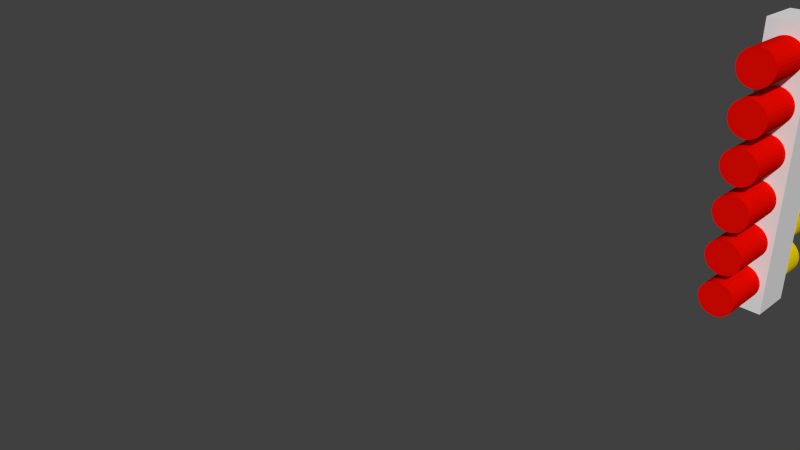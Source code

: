 # Source: ShotgunAmmo.blend  (saved by Blender 2.71.0; exported with 4.5.12 LTS)
import bpy
from mathutils import Matrix  # noqa: F401  (used for matrix-valued properties, if any)

bpy.ops.wm.read_factory_settings(use_empty=True)
scene = bpy.context.scene
scene.name = 'Scene'

# ---- collections
col_collection_1 = bpy.data.collections.new('Collection 1'); scene.collection.children.link(col_collection_1)

# ---- materials (node trees are filled in below, after node groups)
mat_shell_red = bpy.data.materials.new('Shell.Red')
mat_shell_red.alpha_threshold = 0.0
mat_shell_red.use_transparent_shadow = False
mat_shell_red.diffuse_color = (0.8, 0.002652, 0.0, 1.0)
mat_shell_red.roughness = 0.5
mat_shell_red.line_color = (0.0, 0.0, 0.0, 1.0)
mat_shell_yellow = bpy.data.materials.new('Shell.Yellow')
mat_shell_yellow.alpha_threshold = 0.0
mat_shell_yellow.use_transparent_shadow = False
mat_shell_yellow.diffuse_color = (0.8, 0.5904, 0.0, 1.0)
mat_shell_yellow.roughness = 0.5
mat_shell_yellow.line_color = (0.0, 0.0, 0.0, 1.0)
mat_shellammo = bpy.data.materials.new('ShellAmmo')
mat_shellammo.alpha_threshold = 0.0
mat_shellammo.use_transparent_shadow = False
mat_shellammo.roughness = 0.5
mat_shellammo.line_color = (0.0, 0.0, 0.0, 1.0)

# ---- material node trees

# ---- world
world_world = bpy.data.worlds.new('World'); scene.world = world_world
world_world.color = (0.05088, 0.05088, 0.05088)
world_world.use_sun_shadow = False
world_world.sun_shadow_jitter_overblur = 0.0
world_world.cycles.sampling_method = 'MANUAL'
world_world.cycles.sample_map_resolution = 256

# ---- cameras
cam_camera = bpy.data.cameras.new('Camera')
cam_camera.clip_end = 100.0
cam_camera.lens = 35.0
cam_camera.sensor_width = 32.0
cam_camera.sensor_height = 18.0
cam_camera.ortho_scale = 7.314
cam_camera.dof.focus_distance = 0.0
cam_camera.dof.aperture_fstop = 128.0

# ---- meshes
me_cylinder_001 = bpy.data.meshes.new('Cylinder.001')
me_cylinder_001.from_pydata([(0.0, 1.0, -1.0), (0.0, 1.0, 1.0), (0.1951, 0.9808, -1.0), (0.1951, 0.9808, 1.0), (0.3827, 0.9239, -1.0), (0.3827, 0.9239, 1.0), (0.5556, 0.8315, -1.0), (0.5556, 0.8315, 1.0), (0.7071, 0.7071, -1.0), (0.7071, 0.7071, 1.0), (0.8315, 0.5556, -1.0), (0.8315, 0.5556, 1.0), (0.9239, 0.3827, -1.0), (0.9239, 0.3827, 1.0), (0.9808, 0.1951, -1.0), (0.9808, 0.1951, 1.0), (1.0, 7.55e-08, -1.0), (1.0, 7.55e-08, 1.0), (0.9808, -0.1951, -1.0), (0.9808, -0.1951, 1.0), (0.9239, -0.3827, -1.0), (0.9239, -0.3827, 1.0), (0.8315, -0.5556, -1.0), (0.8315, -0.5556, 1.0), (0.7071, -0.7071, -1.0), (0.7071, -0.7071, 1.0), (0.5556, -0.8315, -1.0), (0.5556, -0.8315, 1.0), (0.3827, -0.9239, -1.0), (0.3827, -0.9239, 1.0), (0.1951, -0.9808, -1.0), (0.1951, -0.9808, 1.0), (-3.258e-07, -1.0, -1.0), (-3.258e-07, -1.0, 1.0), (-0.1951, -0.9808, -1.0), (-0.1951, -0.9808, 1.0), (-0.3827, -0.9239, -1.0), (-0.3827, -0.9239, 1.0), (-0.5556, -0.8315, -1.0), (-0.5556, -0.8315, 1.0), (-0.7071, -0.7071, -1.0), (-0.7071, -0.7071, 1.0), (-0.8315, -0.5556, -1.0), (-0.8315, -0.5556, 1.0), (-0.9239, -0.3827, -1.0), (-0.9239, -0.3827, 1.0), (-0.9808, -0.1951, -1.0), (-0.9808, -0.1951, 1.0), (-1.0, 9.656e-07, -1.0), (-1.0, 9.656e-07, 1.0), (-0.9808, 0.1951, -1.0), (-0.9808, 0.1951, 1.0), (-0.9239, 0.3827, -1.0), (-0.9239, 0.3827, 1.0), (-0.8315, 0.5556, -1.0), (-0.8315, 0.5556, 1.0), (-0.7071, 0.7071, -1.0), (-0.7071, 0.7071, 1.0), (-0.5556, 0.8315, -1.0), (-0.5556, 0.8315, 1.0), (-0.3827, 0.9239, -1.0), (-0.3827, 0.9239, 1.0), (-0.1951, 0.9808, -1.0), (-0.1951, 0.9808, 1.0), (-2.193e-14, 1.0, -1.011), (0.1951, 0.9808, -1.011), (0.3827, 0.9239, -1.011), (0.5556, 0.8315, -1.011), (0.7071, 0.7071, -1.011), (0.8315, 0.5556, -1.011), (0.9239, 0.3827, -1.011), (0.9808, 0.1951, -1.011), (1.0, 7.55e-08, -1.011), (0.9808, -0.1951, -1.011), (0.9239, -0.3827, -1.011), (0.8315, -0.5556, -1.011), (0.7071, -0.7071, -1.011), (0.5556, -0.8315, -1.011), (0.3827, -0.9239, -1.011), (0.1951, -0.9808, -1.011), (-3.258e-07, -1.0, -1.011), (-0.1951, -0.9808, -1.011), (-0.3827, -0.9239, -1.011), (-0.5556, -0.8315, -1.011), (-0.7071, -0.7071, -1.011), (-0.8315, -0.5556, -1.011), (-0.9239, -0.3827, -1.011), (-0.9808, -0.1951, -1.011), (-1.0, 9.656e-07, -1.011), (-0.9808, 0.1951, -1.011), (-0.9239, 0.3827, -1.011), (-0.8315, 0.5556, -1.011), (-0.7071, 0.7071, -1.011), (-0.5556, 0.8315, -1.011), (-0.3827, 0.9239, -1.011), (-0.1951, 0.9808, -1.011), (-1.626e-08, 1.137, -1.011), (0.2218, 1.115, -1.011), (0.4351, 1.05, -1.011), (0.6317, 0.9453, -1.011), (0.8039, 0.8039, -1.011), (0.9453, 0.6317, -1.011), (1.05, 0.4351, -1.011), (1.115, 0.2218, -1.011), (1.137, 4.681e-08, -1.011), (1.115, -0.2218, -1.011), (1.05, -0.4351, -1.011), (0.9453, -0.6317, -1.011), (0.8039, -0.8039, -1.011), (0.6317, -0.9453, -1.011), (0.4351, -1.05, -1.011), (0.2218, -1.115, -1.011), (-3.867e-07, -1.137, -1.011), (-0.2218, -1.115, -1.011), (-0.4351, -1.05, -1.011), (-0.6317, -0.9453, -1.011), (-0.8039, -0.8039, -1.011), (-0.9453, -0.6317, -1.011), (-1.05, -0.4351, -1.011), (-1.115, -0.2218, -1.011), (-1.137, 1.059e-06, -1.011), (-1.115, 0.2218, -1.011), (-1.05, 0.4351, -1.011), (-0.9453, 0.6317, -1.011), (-0.8039, 0.8039, -1.011), (-0.6317, 0.9453, -1.011), (-0.4351, 1.05, -1.011), (-0.2218, 1.115, -1.011), (-1.626e-08, 1.137, -1.449), (0.2218, 1.115, -1.449), (0.4351, 1.05, -1.449), (0.6317, 0.9453, -1.449), (0.8039, 0.8039, -1.449), (0.9453, 0.6317, -1.449), (1.05, 0.4351, -1.449), (1.115, 0.2218, -1.449), (1.137, 4.681e-08, -1.449), (1.115, -0.2218, -1.449), (1.05, -0.4351, -1.449), (0.9453, -0.6317, -1.449), (0.8039, -0.8039, -1.449), (0.6317, -0.9453, -1.449), (0.4351, -1.05, -1.449), (0.2218, -1.115, -1.449), (-3.867e-07, -1.137, -1.449), (-0.2218, -1.115, -1.449), (-0.4351, -1.05, -1.449), (-0.6317, -0.9453, -1.449), (-0.8039, -0.8039, -1.449), (-0.9453, -0.6317, -1.449), (-1.05, -0.4351, -1.449), (-1.115, -0.2218, -1.449), (-1.137, 1.059e-06, -1.449), (-1.115, 0.2218, -1.449), (-1.05, 0.4351, -1.449), (-0.9453, 0.6317, -1.449), (-0.8039, 0.8039, -1.449), (-0.6317, 0.9453, -1.449), (-0.4351, 1.05, -1.449), (-0.2218, 1.115, -1.449), (-1.176, -4.054, 0.03914), (-1.176, -4.054, -0.8075), (1.291, -4.054, -0.8075), (1.291, -4.054, 0.03914), (-1.176, 11.61, 0.03914), (-1.176, 11.61, -0.8075), (1.291, 11.61, -0.8075), (1.291, 11.61, 0.03914), (0.0, 3.469, -1.0), (0.0, 3.469, 1.0), (0.1951, 3.45, -1.0), (0.1951, 3.45, 1.0), (0.3827, 3.393, -1.0), (0.3827, 3.393, 1.0), (0.5556, 3.301, -1.0), (0.5556, 3.301, 1.0), (0.7071, 3.176, -1.0), (0.7071, 3.176, 1.0), (0.8315, 3.025, -1.0), (0.8315, 3.025, 1.0), (0.9239, 2.852, -1.0), (0.9239, 2.852, 1.0), (0.9808, 2.664, -1.0), (0.9808, 2.664, 1.0), (1.0, 2.469, -1.0), (1.0, 2.469, 1.0), (0.9808, 2.274, -1.0), (0.9808, 2.274, 1.0), (0.9239, 2.086, -1.0), (0.9239, 2.086, 1.0), (0.8315, 1.914, -1.0), (0.8315, 1.914, 1.0), (0.7071, 1.762, -1.0), (0.7071, 1.762, 1.0), (0.5556, 1.638, -1.0), (0.5556, 1.638, 1.0), (0.3827, 1.545, -1.0), (0.3827, 1.545, 1.0), (0.1951, 1.488, -1.0), (0.1951, 1.488, 1.0), (-3.258e-07, 1.469, -1.0), (-3.258e-07, 1.469, 1.0), (-0.1951, 1.488, -1.0), (-0.1951, 1.488, 1.0), (-0.3827, 1.545, -1.0), (-0.3827, 1.545, 1.0), (-0.5556, 1.638, -1.0), (-0.5556, 1.638, 1.0), (-0.7071, 1.762, -1.0), (-0.7071, 1.762, 1.0), (-0.8315, 1.914, -1.0), (-0.8315, 1.914, 1.0), (-0.9239, 2.086, -1.0), (-0.9239, 2.086, 1.0), (-0.9808, 2.274, -1.0), (-0.9808, 2.274, 1.0), (-1.0, 2.469, -1.0), (-1.0, 2.469, 1.0), (-0.9808, 2.664, -1.0), (-0.9808, 2.664, 1.0), (-0.9239, 2.852, -1.0), (-0.9239, 2.852, 1.0), (-0.8315, 3.025, -1.0), (-0.8315, 3.025, 1.0), (-0.7071, 3.176, -1.0), (-0.7071, 3.176, 1.0), (-0.5556, 3.301, -1.0), (-0.5556, 3.301, 1.0), (-0.3827, 3.393, -1.0), (-0.3827, 3.393, 1.0), (-0.1951, 3.45, -1.0), (-0.1951, 3.45, 1.0), (-2.193e-14, 3.469, -1.011), (0.1951, 3.45, -1.011), (0.3827, 3.393, -1.011), (0.5556, 3.301, -1.011), (0.7071, 3.176, -1.011), (0.8315, 3.025, -1.011), (0.9239, 2.852, -1.011), (0.9808, 2.664, -1.011), (1.0, 2.469, -1.011), (0.9808, 2.274, -1.011), (0.9239, 2.086, -1.011), (0.8315, 1.914, -1.011), (0.7071, 1.762, -1.011), (0.5556, 1.638, -1.011), (0.3827, 1.545, -1.011), (0.1951, 1.488, -1.011), (-3.258e-07, 1.469, -1.011), (-0.1951, 1.488, -1.011), (-0.3827, 1.545, -1.011), (-0.5556, 1.638, -1.011), (-0.7071, 1.762, -1.011), (-0.8315, 1.914, -1.011), (-0.9239, 2.086, -1.011), (-0.9808, 2.274, -1.011), (-1.0, 2.469, -1.011), (-0.9808, 2.664, -1.011), (-0.9239, 2.852, -1.011), (-0.8315, 3.025, -1.011), (-0.7071, 3.176, -1.011), (-0.5556, 3.301, -1.011), (-0.3827, 3.393, -1.011), (-0.1951, 3.45, -1.011), (-1.626e-08, 3.606, -1.011), (0.2218, 3.584, -1.011), (0.4351, 3.52, -1.011), (0.6317, 3.414, -1.011), (0.8039, 3.273, -1.011), (0.9453, 3.101, -1.011), (1.05, 2.904, -1.011), (1.115, 2.691, -1.011), (1.137, 2.469, -1.011), (1.115, 2.247, -1.011), (1.05, 2.034, -1.011), (0.9453, 1.837, -1.011), (0.8039, 1.665, -1.011), (0.6317, 1.524, -1.011), (0.4351, 1.419, -1.011), (0.2218, 1.354, -1.011), (-3.867e-07, 1.332, -1.011), (-0.2218, 1.354, -1.011), (-0.4351, 1.419, -1.011), (-0.6317, 1.524, -1.011), (-0.8039, 1.665, -1.011), (-0.9453, 1.837, -1.011), (-1.05, 2.034, -1.011), (-1.115, 2.247, -1.011), (-1.137, 2.469, -1.011), (-1.115, 2.691, -1.011), (-1.05, 2.904, -1.011), (-0.9453, 3.101, -1.011), (-0.8039, 3.273, -1.011), (-0.6317, 3.414, -1.011), (-0.4351, 3.52, -1.011), (-0.2218, 3.584, -1.011), (-1.626e-08, 3.606, -1.449), (0.2218, 3.584, -1.449), (0.4351, 3.52, -1.449), (0.6317, 3.414, -1.449), (0.8039, 3.273, -1.449), (0.9453, 3.101, -1.449), (1.05, 2.904, -1.449), (1.115, 2.691, -1.449), (1.137, 2.469, -1.449), (1.115, 2.247, -1.449), (1.05, 2.034, -1.449), (0.9453, 1.837, -1.449), (0.8039, 1.665, -1.449), (0.6317, 1.524, -1.449), (0.4351, 1.419, -1.449), (0.2218, 1.354, -1.449), (-3.867e-07, 1.332, -1.449), (-0.2218, 1.354, -1.449), (-0.4351, 1.419, -1.449), (-0.6317, 1.524, -1.449), (-0.8039, 1.665, -1.449), (-0.9453, 1.837, -1.449), (-1.05, 2.034, -1.449), (-1.115, 2.247, -1.449), (-1.137, 2.469, -1.449), (-1.115, 2.691, -1.449), (-1.05, 2.904, -1.449), (-0.9453, 3.101, -1.449), (-0.8039, 3.273, -1.449), (-0.6317, 3.414, -1.449), (-0.4351, 3.52, -1.449), (-0.2218, 3.584, -1.449), (0.0, 5.949, -1.0), (0.0, 5.949, 1.0), (0.1951, 5.93, -1.0), (0.1951, 5.93, 1.0), (0.3827, 5.873, -1.0), (0.3827, 5.873, 1.0), (0.5556, 5.78, -1.0), (0.5556, 5.78, 1.0), (0.7071, 5.656, -1.0), (0.7071, 5.656, 1.0), (0.8315, 5.504, -1.0), (0.8315, 5.504, 1.0), (0.9239, 5.331, -1.0), (0.9239, 5.331, 1.0), (0.9808, 5.144, -1.0), (0.9808, 5.144, 1.0), (1.0, 4.949, -1.0), (1.0, 4.949, 1.0), (0.9808, 4.754, -1.0), (0.9808, 4.754, 1.0), (0.9239, 4.566, -1.0), (0.9239, 4.566, 1.0), (0.8315, 4.393, -1.0), (0.8315, 4.393, 1.0), (0.7071, 4.242, -1.0), (0.7071, 4.242, 1.0), (0.5556, 4.117, -1.0), (0.5556, 4.117, 1.0), (0.3827, 4.025, -1.0), (0.3827, 4.025, 1.0), (0.1951, 3.968, -1.0), (0.1951, 3.968, 1.0), (-3.258e-07, 3.949, -1.0), (-3.258e-07, 3.949, 1.0), (-0.1951, 3.968, -1.0), (-0.1951, 3.968, 1.0), (-0.3827, 4.025, -1.0), (-0.3827, 4.025, 1.0), (-0.5556, 4.117, -1.0), (-0.5556, 4.117, 1.0), (-0.7071, 4.242, -1.0), (-0.7071, 4.242, 1.0), (-0.8315, 4.393, -1.0), (-0.8315, 4.393, 1.0), (-0.9239, 4.566, -1.0), (-0.9239, 4.566, 1.0), (-0.9808, 4.754, -1.0), (-0.9808, 4.754, 1.0), (-1.0, 4.949, -1.0), (-1.0, 4.949, 1.0), (-0.9808, 5.144, -1.0), (-0.9808, 5.144, 1.0), (-0.9239, 5.331, -1.0), (-0.9239, 5.331, 1.0), (-0.8315, 5.504, -1.0), (-0.8315, 5.504, 1.0), (-0.7071, 5.656, -1.0), (-0.7071, 5.656, 1.0), (-0.5556, 5.78, -1.0), (-0.5556, 5.78, 1.0), (-0.3827, 5.873, -1.0), (-0.3827, 5.873, 1.0), (-0.1951, 5.93, -1.0), (-0.1951, 5.93, 1.0), (-2.193e-14, 5.949, -1.011), (0.1951, 5.93, -1.011), (0.3827, 5.873, -1.011), (0.5556, 5.78, -1.011), (0.7071, 5.656, -1.011), (0.8315, 5.504, -1.011), (0.9239, 5.331, -1.011), (0.9808, 5.144, -1.011), (1.0, 4.949, -1.011), (0.9808, 4.754, -1.011), (0.9239, 4.566, -1.011), (0.8315, 4.393, -1.011), (0.7071, 4.242, -1.011), (0.5556, 4.117, -1.011), (0.3827, 4.025, -1.011), (0.1951, 3.968, -1.011), (-3.258e-07, 3.949, -1.011), (-0.1951, 3.968, -1.011), (-0.3827, 4.025, -1.011), (-0.5556, 4.117, -1.011), (-0.7071, 4.242, -1.011), (-0.8315, 4.393, -1.011), (-0.9239, 4.566, -1.011), (-0.9808, 4.754, -1.011), (-1.0, 4.949, -1.011), (-0.9808, 5.144, -1.011), (-0.9239, 5.331, -1.011), (-0.8315, 5.504, -1.011), (-0.7071, 5.656, -1.011), (-0.5556, 5.78, -1.011), (-0.3827, 5.873, -1.011), (-0.1951, 5.93, -1.011), (-1.626e-08, 6.086, -1.011), (0.2218, 6.064, -1.011), (0.4351, 5.999, -1.011), (0.6317, 5.894, -1.011), (0.8039, 5.753, -1.011), (0.9453, 5.58, -1.011), (1.05, 5.384, -1.011), (1.115, 5.171, -1.011), (1.137, 4.949, -1.011), (1.115, 4.727, -1.011), (1.05, 4.514, -1.011), (0.9453, 4.317, -1.011), (0.8039, 4.145, -1.011), (0.6317, 4.003, -1.011), (0.4351, 3.898, -1.011), (0.2218, 3.834, -1.011), (-3.867e-07, 3.812, -1.011), (-0.2218, 3.834, -1.011), (-0.4351, 3.898, -1.011), (-0.6317, 4.003, -1.011), (-0.8039, 4.145, -1.011), (-0.9453, 4.317, -1.011), (-1.05, 4.514, -1.011), (-1.115, 4.727, -1.011), (-1.137, 4.949, -1.011), (-1.115, 5.171, -1.011), (-1.05, 5.384, -1.011), (-0.9453, 5.58, -1.011), (-0.8039, 5.753, -1.011), (-0.6317, 5.894, -1.011), (-0.4351, 5.999, -1.011), (-0.2218, 6.064, -1.011), (-1.626e-08, 6.086, -1.449), (0.2218, 6.064, -1.449), (0.4351, 5.999, -1.449), (0.6317, 5.894, -1.449), (0.8039, 5.753, -1.449), (0.9453, 5.58, -1.449), (1.05, 5.384, -1.449), (1.115, 5.171, -1.449), (1.137, 4.949, -1.449), (1.115, 4.727, -1.449), (1.05, 4.514, -1.449), (0.9453, 4.317, -1.449), (0.8039, 4.145, -1.449), (0.6317, 4.003, -1.449), (0.4351, 3.898, -1.449), (0.2218, 3.834, -1.449), (-3.867e-07, 3.812, -1.449), (-0.2218, 3.834, -1.449), (-0.4351, 3.898, -1.449), (-0.6317, 4.003, -1.449), (-0.8039, 4.145, -1.449), (-0.9453, 4.317, -1.449), (-1.05, 4.514, -1.449), (-1.115, 4.727, -1.449), (-1.137, 4.949, -1.449), (-1.115, 5.171, -1.449), (-1.05, 5.384, -1.449), (-0.9453, 5.58, -1.449), (-0.8039, 5.753, -1.449), (-0.6317, 5.894, -1.449), (-0.4351, 5.999, -1.449), (-0.2218, 6.064, -1.449), (0.0, 8.425, -1.0), (0.0, 8.425, 1.0), (0.1951, 8.405, -1.0), (0.1951, 8.405, 1.0), (0.3827, 8.348, -1.0), (0.3827, 8.348, 1.0), (0.5556, 8.256, -1.0), (0.5556, 8.256, 1.0), (0.7071, 8.132, -1.0), (0.7071, 8.132, 1.0), (0.8315, 7.98, -1.0), (0.8315, 7.98, 1.0), (0.9239, 7.807, -1.0), (0.9239, 7.807, 1.0), (0.9808, 7.62, -1.0), (0.9808, 7.62, 1.0), (1.0, 7.425, -1.0), (1.0, 7.425, 1.0), (0.9808, 7.23, -1.0), (0.9808, 7.23, 1.0), (0.9239, 7.042, -1.0), (0.9239, 7.042, 1.0), (0.8315, 6.869, -1.0), (0.8315, 6.869, 1.0), (0.7071, 6.718, -1.0), (0.7071, 6.718, 1.0), (0.5556, 6.593, -1.0), (0.5556, 6.593, 1.0), (0.3827, 6.501, -1.0), (0.3827, 6.501, 1.0), (0.1951, 6.444, -1.0), (0.1951, 6.444, 1.0), (-3.258e-07, 6.425, -1.0), (-3.258e-07, 6.425, 1.0), (-0.1951, 6.444, -1.0), (-0.1951, 6.444, 1.0), (-0.3827, 6.501, -1.0), (-0.3827, 6.501, 1.0), (-0.5556, 6.593, -1.0), (-0.5556, 6.593, 1.0), (-0.7071, 6.718, -1.0), (-0.7071, 6.718, 1.0), (-0.8315, 6.869, -1.0), (-0.8315, 6.869, 1.0), (-0.9239, 7.042, -1.0), (-0.9239, 7.042, 1.0), (-0.9808, 7.23, -1.0), (-0.9808, 7.23, 1.0), (-1.0, 7.425, -1.0), (-1.0, 7.425, 1.0), (-0.9808, 7.62, -1.0), (-0.9808, 7.62, 1.0), (-0.9239, 7.807, -1.0), (-0.9239, 7.807, 1.0), (-0.8315, 7.98, -1.0), (-0.8315, 7.98, 1.0), (-0.7071, 8.132, -1.0), (-0.7071, 8.132, 1.0), (-0.5556, 8.256, -1.0), (-0.5556, 8.256, 1.0), (-0.3827, 8.349, -1.0), (-0.3827, 8.349, 1.0), (-0.1951, 8.405, -1.0), (-0.1951, 8.405, 1.0), (-2.193e-14, 8.425, -1.011), (0.1951, 8.405, -1.011), (0.3827, 8.348, -1.011), (0.5556, 8.256, -1.011), (0.7071, 8.132, -1.011), (0.8315, 7.98, -1.011), (0.9239, 7.807, -1.011), (0.9808, 7.62, -1.011), (1.0, 7.425, -1.011), (0.9808, 7.23, -1.011), (0.9239, 7.042, -1.011), (0.8315, 6.869, -1.011), (0.7071, 6.718, -1.011), (0.5556, 6.593, -1.011), (0.3827, 6.501, -1.011), (0.1951, 6.444, -1.011), (-3.258e-07, 6.425, -1.011), (-0.1951, 6.444, -1.011), (-0.3827, 6.501, -1.011), (-0.5556, 6.593, -1.011), (-0.7071, 6.718, -1.011), (-0.8315, 6.869, -1.011), (-0.9239, 7.042, -1.011), (-0.9808, 7.23, -1.011), (-1.0, 7.425, -1.011), (-0.9808, 7.62, -1.011), (-0.9239, 7.807, -1.011), (-0.8315, 7.98, -1.011), (-0.7071, 8.132, -1.011), (-0.5556, 8.256, -1.011), (-0.3827, 8.349, -1.011), (-0.1951, 8.405, -1.011), (-1.626e-08, 8.562, -1.011), (0.2218, 8.54, -1.011), (0.4351, 8.475, -1.011), (0.6317, 8.37, -1.011), (0.8039, 8.229, -1.011), (0.9453, 8.056, -1.011), (1.05, 7.86, -1.011), (1.115, 7.646, -1.011), (1.137, 7.425, -1.011), (1.115, 7.203, -1.011), (1.05, 6.99, -1.011), (0.9453, 6.793, -1.011), (0.8039, 6.621, -1.011), (0.6317, 6.479, -1.011), (0.4351, 6.374, -1.011), (0.2218, 6.31, -1.011), (-3.867e-07, 6.288, -1.011), (-0.2218, 6.31, -1.011), (-0.4351, 6.374, -1.011), (-0.6317, 6.479, -1.011), (-0.8039, 6.621, -1.011), (-0.9453, 6.793, -1.011), (-1.05, 6.99, -1.011), (-1.115, 7.203, -1.011), (-1.137, 7.425, -1.011), (-1.115, 7.646, -1.011), (-1.05, 7.86, -1.011), (-0.9453, 8.056, -1.011), (-0.8039, 8.229, -1.011), (-0.6317, 8.37, -1.011), (-0.4351, 8.475, -1.011), (-0.2218, 8.54, -1.011), (-1.626e-08, 8.562, -1.449), (0.2218, 8.54, -1.449), (0.4351, 8.475, -1.449), (0.6317, 8.37, -1.449), (0.8039, 8.229, -1.449), (0.9453, 8.056, -1.449), (1.05, 7.86, -1.449), (1.115, 7.646, -1.449), (1.137, 7.425, -1.449), (1.115, 7.203, -1.449), (1.05, 6.99, -1.449), (0.9453, 6.793, -1.449), (0.8039, 6.621, -1.449), (0.6317, 6.479, -1.449), (0.4351, 6.374, -1.449), (0.2218, 6.31, -1.449), (-3.867e-07, 6.288, -1.449), (-0.2218, 6.31, -1.449), (-0.4351, 6.374, -1.449), (-0.6317, 6.479, -1.449), (-0.8039, 6.621, -1.449), (-0.9453, 6.793, -1.449), (-1.05, 6.99, -1.449), (-1.115, 7.203, -1.449), (-1.137, 7.425, -1.449), (-1.115, 7.646, -1.449), (-1.05, 7.86, -1.449), (-0.9453, 8.056, -1.449), (-0.8039, 8.229, -1.449), (-0.6317, 8.37, -1.449), (-0.4351, 8.475, -1.449), (-0.2218, 8.54, -1.449), (0.0, 10.9, -1.0), (0.0, 10.9, 1.0), (0.1951, 10.88, -1.0), (0.1951, 10.88, 1.0), (0.3827, 10.82, -1.0), (0.3827, 10.82, 1.0), (0.5556, 10.73, -1.0), (0.5556, 10.73, 1.0), (0.7071, 10.6, -1.0), (0.7071, 10.6, 1.0), (0.8315, 10.45, -1.0), (0.8315, 10.45, 1.0), (0.9239, 10.28, -1.0), (0.9239, 10.28, 1.0), (0.9808, 10.09, -1.0), (0.9808, 10.09, 1.0), (1.0, 9.898, -1.0), (1.0, 9.898, 1.0), (0.9808, 9.702, -1.0), (0.9808, 9.702, 1.0), (0.9239, 9.515, -1.0), (0.9239, 9.515, 1.0), (0.8315, 9.342, -1.0), (0.8315, 9.342, 1.0), (0.7071, 9.19, -1.0), (0.7071, 9.19, 1.0), (0.5556, 9.066, -1.0), (0.5556, 9.066, 1.0), (0.3827, 8.974, -1.0), (0.3827, 8.974, 1.0), (0.1951, 8.917, -1.0), (0.1951, 8.917, 1.0), (-3.258e-07, 8.898, -1.0), (-3.258e-07, 8.898, 1.0), (-0.1951, 8.917, -1.0), (-0.1951, 8.917, 1.0), (-0.3827, 8.974, -1.0), (-0.3827, 8.974, 1.0), (-0.5556, 9.066, -1.0), (-0.5556, 9.066, 1.0), (-0.7071, 9.19, -1.0), (-0.7071, 9.19, 1.0), (-0.8315, 9.342, -1.0), (-0.8315, 9.342, 1.0), (-0.9239, 9.515, -1.0), (-0.9239, 9.515, 1.0), (-0.9808, 9.702, -1.0), (-0.9808, 9.702, 1.0), (-1.0, 9.898, -1.0), (-1.0, 9.898, 1.0), (-0.9808, 10.09, -1.0), (-0.9808, 10.09, 1.0), (-0.9239, 10.28, -1.0), (-0.9239, 10.28, 1.0), (-0.8315, 10.45, -1.0), (-0.8315, 10.45, 1.0), (-0.7071, 10.6, -1.0), (-0.7071, 10.6, 1.0), (-0.5556, 10.73, -1.0), (-0.5556, 10.73, 1.0), (-0.3827, 10.82, -1.0), (-0.3827, 10.82, 1.0), (-0.1951, 10.88, -1.0), (-0.1951, 10.88, 1.0), (-2.193e-14, 10.9, -1.011), (0.1951, 10.88, -1.011), (0.3827, 10.82, -1.011), (0.5556, 10.73, -1.011), (0.7071, 10.6, -1.011), (0.8315, 10.45, -1.011), (0.9239, 10.28, -1.011), (0.9808, 10.09, -1.011), (1.0, 9.898, -1.011), (0.9808, 9.702, -1.011), (0.9239, 9.515, -1.011), (0.8315, 9.342, -1.011), (0.7071, 9.19, -1.011), (0.5556, 9.066, -1.011), (0.3827, 8.974, -1.011), (0.1951, 8.917, -1.011), (-3.258e-07, 8.898, -1.011), (-0.1951, 8.917, -1.011), (-0.3827, 8.974, -1.011), (-0.5556, 9.066, -1.011), (-0.7071, 9.19, -1.011), (-0.8315, 9.342, -1.011), (-0.9239, 9.515, -1.011), (-0.9808, 9.702, -1.011), (-1.0, 9.898, -1.011), (-0.9808, 10.09, -1.011), (-0.9239, 10.28, -1.011), (-0.8315, 10.45, -1.011), (-0.7071, 10.6, -1.011), (-0.5556, 10.73, -1.011), (-0.3827, 10.82, -1.011), (-0.1951, 10.88, -1.011), (-1.626e-08, 11.03, -1.011), (0.2218, 11.01, -1.011), (0.4351, 10.95, -1.011), (0.6317, 10.84, -1.011), (0.8039, 10.7, -1.011), (0.9453, 10.53, -1.011), (1.05, 10.33, -1.011), (1.115, 10.12, -1.011), (1.137, 9.898, -1.011), (1.115, 9.676, -1.011), (1.05, 9.462, -1.011), (0.9453, 9.266, -1.011), (0.8039, 9.094, -1.011), (0.6317, 8.952, -1.011), (0.4351, 8.847, -1.011), (0.2218, 8.782, -1.011), (-3.867e-07, 8.761, -1.011), (-0.2218, 8.782, -1.011), (-0.4351, 8.847, -1.011), (-0.6317, 8.952, -1.011), (-0.8039, 9.094, -1.011), (-0.9453, 9.266, -1.011), (-1.05, 9.462, -1.011), (-1.115, 9.676, -1.011), (-1.137, 9.898, -1.011), (-1.115, 10.12, -1.011), (-1.05, 10.33, -1.011), (-0.9453, 10.53, -1.011), (-0.8039, 10.7, -1.011), (-0.6317, 10.84, -1.011), (-0.4351, 10.95, -1.011), (-0.2218, 11.01, -1.011), (-1.626e-08, 11.03, -1.449), (0.2218, 11.01, -1.449), (0.4351, 10.95, -1.449), (0.6317, 10.84, -1.449), (0.8039, 10.7, -1.449), (0.9453, 10.53, -1.449), (1.05, 10.33, -1.449), (1.115, 10.12, -1.449), (1.137, 9.898, -1.449), (1.115, 9.676, -1.449), (1.05, 9.462, -1.449), (0.9453, 9.266, -1.449), (0.8039, 9.094, -1.449), (0.6317, 8.952, -1.449), (0.4351, 8.847, -1.449), (0.2218, 8.782, -1.449), (-3.867e-07, 8.761, -1.449), (-0.2218, 8.782, -1.449), (-0.4351, 8.847, -1.449), (-0.6317, 8.952, -1.449), (-0.8039, 9.094, -1.449), (-0.9453, 9.266, -1.449), (-1.05, 9.462, -1.449), (-1.115, 9.676, -1.449), (-1.137, 9.898, -1.449), (-1.115, 10.12, -1.449), (-1.05, 10.33, -1.449), (-0.9453, 10.53, -1.449), (-0.8039, 10.7, -1.449), (-0.6317, 10.84, -1.449), (-0.4351, 10.95, -1.449), (-0.2218, 11.01, -1.449), (0.0, -1.448, -1.0), (0.0, -1.448, 1.0), (0.1951, -1.467, -1.0), (0.1951, -1.467, 1.0), (0.3827, -1.524, -1.0), (0.3827, -1.524, 1.0), (0.5556, -1.617, -1.0), (0.5556, -1.617, 1.0), (0.7071, -1.741, -1.0), (0.7071, -1.741, 1.0), (0.8315, -1.892, -1.0), (0.8315, -1.892, 1.0), (0.9239, -2.065, -1.0), (0.9239, -2.065, 1.0), (0.9808, -2.253, -1.0), (0.9808, -2.253, 1.0), (1.0, -2.448, -1.0), (1.0, -2.448, 1.0), (0.9808, -2.643, -1.0), (0.9808, -2.643, 1.0), (0.9239, -2.831, -1.0), (0.9239, -2.831, 1.0), (0.8315, -3.004, -1.0), (0.8315, -3.004, 1.0), (0.7071, -3.155, -1.0), (0.7071, -3.155, 1.0), (0.5556, -3.28, -1.0), (0.5556, -3.28, 1.0), (0.3827, -3.372, -1.0), (0.3827, -3.372, 1.0), (0.1951, -3.429, -1.0), (0.1951, -3.429, 1.0), (-3.258e-07, -3.448, -1.0), (-3.258e-07, -3.448, 1.0), (-0.1951, -3.429, -1.0), (-0.1951, -3.429, 1.0), (-0.3827, -3.372, -1.0), (-0.3827, -3.372, 1.0), (-0.5556, -3.28, -1.0), (-0.5556, -3.28, 1.0), (-0.7071, -3.155, -1.0), (-0.7071, -3.155, 1.0), (-0.8315, -3.004, -1.0), (-0.8315, -3.004, 1.0), (-0.9239, -2.831, -1.0), (-0.9239, -2.831, 1.0), (-0.9808, -2.643, -1.0), (-0.9808, -2.643, 1.0), (-1.0, -2.448, -1.0), (-1.0, -2.448, 1.0), (-0.9808, -2.253, -1.0), (-0.9808, -2.253, 1.0), (-0.9239, -2.065, -1.0), (-0.9239, -2.065, 1.0), (-0.8315, -1.892, -1.0), (-0.8315, -1.892, 1.0), (-0.7071, -1.741, -1.0), (-0.7071, -1.741, 1.0), (-0.5556, -1.617, -1.0), (-0.5556, -1.617, 1.0), (-0.3827, -1.524, -1.0), (-0.3827, -1.524, 1.0), (-0.1951, -1.467, -1.0), (-0.1951, -1.467, 1.0), (-2.193e-14, -1.448, -1.011), (0.1951, -1.467, -1.011), (0.3827, -1.524, -1.011), (0.5556, -1.617, -1.011), (0.7071, -1.741, -1.011), (0.8315, -1.892, -1.011), (0.9239, -2.065, -1.011), (0.9808, -2.253, -1.011), (1.0, -2.448, -1.011), (0.9808, -2.643, -1.011), (0.9239, -2.831, -1.011), (0.8315, -3.004, -1.011), (0.7071, -3.155, -1.011), (0.5556, -3.28, -1.011), (0.3827, -3.372, -1.011), (0.1951, -3.429, -1.011), (-3.258e-07, -3.448, -1.011), (-0.1951, -3.429, -1.011), (-0.3827, -3.372, -1.011), (-0.5556, -3.28, -1.011), (-0.7071, -3.155, -1.011), (-0.8315, -3.004, -1.011), (-0.9239, -2.831, -1.011), (-0.9808, -2.643, -1.011), (-1.0, -2.448, -1.011), (-0.9808, -2.253, -1.011), (-0.9239, -2.065, -1.011), (-0.8315, -1.892, -1.011), (-0.7071, -1.741, -1.011), (-0.5556, -1.617, -1.011), (-0.3827, -1.524, -1.011), (-0.1951, -1.467, -1.011), (-1.626e-08, -1.311, -1.011), (0.2218, -1.333, -1.011), (0.4351, -1.398, -1.011), (0.6317, -1.503, -1.011), (0.8039, -1.644, -1.011), (0.9453, -1.816, -1.011), (1.05, -2.013, -1.011), (1.115, -2.226, -1.011), (1.137, -2.448, -1.011), (1.115, -2.67, -1.011), (1.05, -2.883, -1.011), (0.9453, -3.08, -1.011), (0.8039, -3.252, -1.011), (0.6317, -3.393, -1.011), (0.4351, -3.498, -1.011), (0.2218, -3.563, -1.011), (-3.867e-07, -3.585, -1.011), (-0.2218, -3.563, -1.011), (-0.4351, -3.498, -1.011), (-0.6317, -3.393, -1.011), (-0.8039, -3.252, -1.011), (-0.9453, -3.08, -1.011), (-1.05, -2.883, -1.011), (-1.115, -2.67, -1.011), (-1.137, -2.448, -1.011), (-1.115, -2.226, -1.011), (-1.05, -2.013, -1.011), (-0.9453, -1.816, -1.011), (-0.8039, -1.644, -1.011), (-0.6317, -1.503, -1.011), (-0.4351, -1.398, -1.011), (-0.2218, -1.333, -1.011), (-1.626e-08, -1.311, -1.449), (0.2218, -1.333, -1.449), (0.4351, -1.398, -1.449), (0.6317, -1.503, -1.449), (0.8039, -1.644, -1.449), (0.9453, -1.816, -1.449), (1.05, -2.013, -1.449), (1.115, -2.226, -1.449), (1.137, -2.448, -1.449), (1.115, -2.67, -1.449), (1.05, -2.883, -1.449), (0.9453, -3.08, -1.449), (0.8039, -3.252, -1.449), (0.6317, -3.393, -1.449), (0.4351, -3.498, -1.449), (0.2218, -3.563, -1.449), (-3.867e-07, -3.585, -1.449), (-0.2218, -3.563, -1.449), (-0.4351, -3.498, -1.449), (-0.6317, -3.393, -1.449), (-0.8039, -3.252, -1.449), (-0.9453, -3.08, -1.449), (-1.05, -2.883, -1.449), (-1.115, -2.67, -1.449), (-1.137, -2.448, -1.449), (-1.115, -2.226, -1.449), (-1.05, -2.013, -1.449), (-0.9453, -1.816, -1.449), (-0.8039, -1.644, -1.449), (-0.6317, -1.503, -1.449), (-0.4351, -1.398, -1.449), (-0.2218, -1.333, -1.449)], [], [(0, 1, 3, 2), (2, 3, 5, 4), (4, 5, 7, 6), (6, 7, 9, 8), (8, 9, 11, 10), (10, 11, 13, 12), (12, 13, 15, 14), (14, 15, 17, 16), (16, 17, 19, 18), (18, 19, 21, 20), (20, 21, 23, 22), (22, 23, 25, 24), (24, 25, 27, 26), (26, 27, 29, 28), (28, 29, 31, 30), (30, 31, 33, 32), (32, 33, 35, 34), (34, 35, 37, 36), (36, 37, 39, 38), (38, 39, 41, 40), (40, 41, 43, 42), (42, 43, 45, 44), (44, 45, 47, 46), (46, 47, 49, 48), (48, 49, 51, 50), (50, 51, 53, 52), (52, 53, 55, 54), (54, 55, 57, 56), (56, 57, 59, 58), (58, 59, 61, 60), (3, 1, 63, 61, 59, 57, 55, 53, 51, 49, 47, 45, 43, 41, 39, 37, 35, 33, 31, 29, 27, 25, 23, 21, 19, 17, 15, 13, 11, 9, 7, 5), (62, 63, 1, 0), (60, 61, 63, 62), (44, 46, 87, 86), (89, 90, 122, 121), (22, 24, 76, 75), (50, 52, 90, 89), (6, 8, 68, 67), (28, 30, 79, 78), (56, 58, 93, 92), (34, 36, 82, 81), (12, 14, 71, 70), (62, 0, 64, 95), (40, 42, 85, 84), (18, 20, 74, 73), (46, 48, 88, 87), (2, 4, 66, 65), (24, 26, 77, 76), (52, 54, 91, 90), (8, 10, 69, 68), (30, 32, 80, 79), (58, 60, 94, 93), (36, 38, 83, 82), (0, 2, 65, 64), (14, 16, 72, 71), (42, 44, 86, 85), (20, 22, 75, 74), (48, 50, 89, 88), (4, 6, 67, 66), (26, 28, 78, 77), (54, 56, 92, 91), (32, 34, 81, 80), (10, 12, 70, 69), (60, 62, 95, 94), (38, 40, 84, 83), (16, 18, 73, 72), (123, 124, 156, 155), (67, 68, 100, 99), (78, 79, 111, 110), (87, 88, 120, 119), (65, 66, 98, 97), (76, 77, 109, 108), (85, 86, 118, 117), (74, 75, 107, 106), (94, 95, 127, 126), (83, 84, 116, 115), (72, 73, 105, 104), (92, 93, 125, 124), (81, 82, 114, 113), (70, 71, 103, 102), (90, 91, 123, 122), (68, 69, 101, 100), (79, 80, 112, 111), (88, 89, 121, 120), (66, 67, 99, 98), (77, 78, 110, 109), (86, 87, 119, 118), (64, 65, 97, 96), (75, 76, 108, 107), (95, 64, 96, 127), (84, 85, 117, 116), (73, 74, 106, 105), (93, 94, 126, 125), (82, 83, 115, 114), (71, 72, 104, 103), (91, 92, 124, 123), (80, 81, 113, 112), (69, 70, 102, 101), (128, 129, 130, 131, 132, 133, 134, 135, 136, 137, 138, 139, 140, 141, 142, 143, 144, 145, 146, 147, 148, 149, 150, 151, 152, 153, 154, 155, 156, 157, 158, 159), (112, 113, 145, 144), (101, 102, 134, 133), (121, 122, 154, 153), (99, 100, 132, 131), (110, 111, 143, 142), (119, 120, 152, 151), (97, 98, 130, 129), (108, 109, 141, 140), (117, 118, 150, 149), (106, 107, 139, 138), (126, 127, 159, 158), (115, 116, 148, 147), (104, 105, 137, 136), (124, 125, 157, 156), (113, 114, 146, 145), (102, 103, 135, 134), (122, 123, 155, 154), (100, 101, 133, 132), (111, 112, 144, 143), (120, 121, 153, 152), (98, 99, 131, 130), (109, 110, 142, 141), (118, 119, 151, 150), (96, 97, 129, 128), (107, 108, 140, 139), (127, 96, 128, 159), (116, 117, 149, 148), (105, 106, 138, 137), (125, 126, 158, 157), (114, 115, 147, 146), (103, 104, 136, 135), (164, 165, 161, 160), (165, 166, 162, 161), (166, 167, 163, 162), (167, 164, 160, 163), (160, 161, 162, 163), (167, 166, 165, 164), (168, 169, 171, 170), (170, 171, 173, 172), (172, 173, 175, 174), (174, 175, 177, 176), (176, 177, 179, 178), (178, 179, 181, 180), (180, 181, 183, 182), (182, 183, 185, 184), (184, 185, 187, 186), (186, 187, 189, 188), (188, 189, 191, 190), (190, 191, 193, 192), (192, 193, 195, 194), (194, 195, 197, 196), (196, 197, 199, 198), (198, 199, 201, 200), (200, 201, 203, 202), (202, 203, 205, 204), (204, 205, 207, 206), (206, 207, 209, 208), (208, 209, 211, 210), (210, 211, 213, 212), (212, 213, 215, 214), (214, 215, 217, 216), (216, 217, 219, 218), (218, 219, 221, 220), (220, 221, 223, 222), (222, 223, 225, 224), (224, 225, 227, 226), (226, 227, 229, 228), (171, 169, 231, 229, 227, 225, 223, 221, 219, 217, 215, 213, 211, 209, 207, 205, 203, 201, 199, 197, 195, 193, 191, 189, 187, 185, 183, 181, 179, 177, 175, 173), (230, 231, 169, 168), (228, 229, 231, 230), (212, 214, 255, 254), (257, 258, 290, 289), (190, 192, 244, 243), (218, 220, 258, 257), (174, 176, 236, 235), (196, 198, 247, 246), (224, 226, 261, 260), (202, 204, 250, 249), (180, 182, 239, 238), (230, 168, 232, 263), (208, 210, 253, 252), (186, 188, 242, 241), (214, 216, 256, 255), (170, 172, 234, 233), (192, 194, 245, 244), (220, 222, 259, 258), (176, 178, 237, 236), (198, 200, 248, 247), (226, 228, 262, 261), (204, 206, 251, 250), (168, 170, 233, 232), (182, 184, 240, 239), (210, 212, 254, 253), (188, 190, 243, 242), (216, 218, 257, 256), (172, 174, 235, 234), (194, 196, 246, 245), (222, 224, 260, 259), (200, 202, 249, 248), (178, 180, 238, 237), (228, 230, 263, 262), (206, 208, 252, 251), (184, 186, 241, 240), (291, 292, 324, 323), (235, 236, 268, 267), (246, 247, 279, 278), (255, 256, 288, 287), (233, 234, 266, 265), (244, 245, 277, 276), (253, 254, 286, 285), (242, 243, 275, 274), (262, 263, 295, 294), (251, 252, 284, 283), (240, 241, 273, 272), (260, 261, 293, 292), (249, 250, 282, 281), (238, 239, 271, 270), (258, 259, 291, 290), (236, 237, 269, 268), (247, 248, 280, 279), (256, 257, 289, 288), (234, 235, 267, 266), (245, 246, 278, 277), (254, 255, 287, 286), (232, 233, 265, 264), (243, 244, 276, 275), (263, 232, 264, 295), (252, 253, 285, 284), (241, 242, 274, 273), (261, 262, 294, 293), (250, 251, 283, 282), (239, 240, 272, 271), (259, 260, 292, 291), (248, 249, 281, 280), (237, 238, 270, 269), (296, 297, 298, 299, 300, 301, 302, 303, 304, 305, 306, 307, 308, 309, 310, 311, 312, 313, 314, 315, 316, 317, 318, 319, 320, 321, 322, 323, 324, 325, 326, 327), (280, 281, 313, 312), (269, 270, 302, 301), (289, 290, 322, 321), (267, 268, 300, 299), (278, 279, 311, 310), (287, 288, 320, 319), (265, 266, 298, 297), (276, 277, 309, 308), (285, 286, 318, 317), (274, 275, 307, 306), (294, 295, 327, 326), (283, 284, 316, 315), (272, 273, 305, 304), (292, 293, 325, 324), (281, 282, 314, 313), (270, 271, 303, 302), (290, 291, 323, 322), (268, 269, 301, 300), (279, 280, 312, 311), (288, 289, 321, 320), (266, 267, 299, 298), (277, 278, 310, 309), (286, 287, 319, 318), (264, 265, 297, 296), (275, 276, 308, 307), (295, 264, 296, 327), (284, 285, 317, 316), (273, 274, 306, 305), (293, 294, 326, 325), (282, 283, 315, 314), (271, 272, 304, 303), (328, 329, 331, 330), (330, 331, 333, 332), (332, 333, 335, 334), (334, 335, 337, 336), (336, 337, 339, 338), (338, 339, 341, 340), (340, 341, 343, 342), (342, 343, 345, 344), (344, 345, 347, 346), (346, 347, 349, 348), (348, 349, 351, 350), (350, 351, 353, 352), (352, 353, 355, 354), (354, 355, 357, 356), (356, 357, 359, 358), (358, 359, 361, 360), (360, 361, 363, 362), (362, 363, 365, 364), (364, 365, 367, 366), (366, 367, 369, 368), (368, 369, 371, 370), (370, 371, 373, 372), (372, 373, 375, 374), (374, 375, 377, 376), (376, 377, 379, 378), (378, 379, 381, 380), (380, 381, 383, 382), (382, 383, 385, 384), (384, 385, 387, 386), (386, 387, 389, 388), (331, 329, 391, 389, 387, 385, 383, 381, 379, 377, 375, 373, 371, 369, 367, 365, 363, 361, 359, 357, 355, 353, 351, 349, 347, 345, 343, 341, 339, 337, 335, 333), (390, 391, 329, 328), (388, 389, 391, 390), (372, 374, 415, 414), (417, 418, 450, 449), (350, 352, 404, 403), (378, 380, 418, 417), (334, 336, 396, 395), (356, 358, 407, 406), (384, 386, 421, 420), (362, 364, 410, 409), (340, 342, 399, 398), (390, 328, 392, 423), (368, 370, 413, 412), (346, 348, 402, 401), (374, 376, 416, 415), (330, 332, 394, 393), (352, 354, 405, 404), (380, 382, 419, 418), (336, 338, 397, 396), (358, 360, 408, 407), (386, 388, 422, 421), (364, 366, 411, 410), (328, 330, 393, 392), (342, 344, 400, 399), (370, 372, 414, 413), (348, 350, 403, 402), (376, 378, 417, 416), (332, 334, 395, 394), (354, 356, 406, 405), (382, 384, 420, 419), (360, 362, 409, 408), (338, 340, 398, 397), (388, 390, 423, 422), (366, 368, 412, 411), (344, 346, 401, 400), (451, 452, 484, 483), (395, 396, 428, 427), (406, 407, 439, 438), (415, 416, 448, 447), (393, 394, 426, 425), (404, 405, 437, 436), (413, 414, 446, 445), (402, 403, 435, 434), (422, 423, 455, 454), (411, 412, 444, 443), (400, 401, 433, 432), (420, 421, 453, 452), (409, 410, 442, 441), (398, 399, 431, 430), (418, 419, 451, 450), (396, 397, 429, 428), (407, 408, 440, 439), (416, 417, 449, 448), (394, 395, 427, 426), (405, 406, 438, 437), (414, 415, 447, 446), (392, 393, 425, 424), (403, 404, 436, 435), (423, 392, 424, 455), (412, 413, 445, 444), (401, 402, 434, 433), (421, 422, 454, 453), (410, 411, 443, 442), (399, 400, 432, 431), (419, 420, 452, 451), (408, 409, 441, 440), (397, 398, 430, 429), (456, 457, 458, 459, 460, 461, 462, 463, 464, 465, 466, 467, 468, 469, 470, 471, 472, 473, 474, 475, 476, 477, 478, 479, 480, 481, 482, 483, 484, 485, 486, 487), (440, 441, 473, 472), (429, 430, 462, 461), (449, 450, 482, 481), (427, 428, 460, 459), (438, 439, 471, 470), (447, 448, 480, 479), (425, 426, 458, 457), (436, 437, 469, 468), (445, 446, 478, 477), (434, 435, 467, 466), (454, 455, 487, 486), (443, 444, 476, 475), (432, 433, 465, 464), (452, 453, 485, 484), (441, 442, 474, 473), (430, 431, 463, 462), (450, 451, 483, 482), (428, 429, 461, 460), (439, 440, 472, 471), (448, 449, 481, 480), (426, 427, 459, 458), (437, 438, 470, 469), (446, 447, 479, 478), (424, 425, 457, 456), (435, 436, 468, 467), (455, 424, 456, 487), (444, 445, 477, 476), (433, 434, 466, 465), (453, 454, 486, 485), (442, 443, 475, 474), (431, 432, 464, 463), (488, 489, 491, 490), (490, 491, 493, 492), (492, 493, 495, 494), (494, 495, 497, 496), (496, 497, 499, 498), (498, 499, 501, 500), (500, 501, 503, 502), (502, 503, 505, 504), (504, 505, 507, 506), (506, 507, 509, 508), (508, 509, 511, 510), (510, 511, 513, 512), (512, 513, 515, 514), (514, 515, 517, 516), (516, 517, 519, 518), (518, 519, 521, 520), (520, 521, 523, 522), (522, 523, 525, 524), (524, 525, 527, 526), (526, 527, 529, 528), (528, 529, 531, 530), (530, 531, 533, 532), (532, 533, 535, 534), (534, 535, 537, 536), (536, 537, 539, 538), (538, 539, 541, 540), (540, 541, 543, 542), (542, 543, 545, 544), (544, 545, 547, 546), (546, 547, 549, 548), (491, 489, 551, 549, 547, 545, 543, 541, 539, 537, 535, 533, 531, 529, 527, 525, 523, 521, 519, 517, 515, 513, 511, 509, 507, 505, 503, 501, 499, 497, 495, 493), (550, 551, 489, 488), (548, 549, 551, 550), (532, 534, 575, 574), (577, 578, 610, 609), (510, 512, 564, 563), (538, 540, 578, 577), (494, 496, 556, 555), (516, 518, 567, 566), (544, 546, 581, 580), (522, 524, 570, 569), (500, 502, 559, 558), (550, 488, 552, 583), (528, 530, 573, 572), (506, 508, 562, 561), (534, 536, 576, 575), (490, 492, 554, 553), (512, 514, 565, 564), (540, 542, 579, 578), (496, 498, 557, 556), (518, 520, 568, 567), (546, 548, 582, 581), (524, 526, 571, 570), (488, 490, 553, 552), (502, 504, 560, 559), (530, 532, 574, 573), (508, 510, 563, 562), (536, 538, 577, 576), (492, 494, 555, 554), (514, 516, 566, 565), (542, 544, 580, 579), (520, 522, 569, 568), (498, 500, 558, 557), (548, 550, 583, 582), (526, 528, 572, 571), (504, 506, 561, 560), (611, 612, 644, 643), (555, 556, 588, 587), (566, 567, 599, 598), (575, 576, 608, 607), (553, 554, 586, 585), (564, 565, 597, 596), (573, 574, 606, 605), (562, 563, 595, 594), (582, 583, 615, 614), (571, 572, 604, 603), (560, 561, 593, 592), (580, 581, 613, 612), (569, 570, 602, 601), (558, 559, 591, 590), (578, 579, 611, 610), (556, 557, 589, 588), (567, 568, 600, 599), (576, 577, 609, 608), (554, 555, 587, 586), (565, 566, 598, 597), (574, 575, 607, 606), (552, 553, 585, 584), (563, 564, 596, 595), (583, 552, 584, 615), (572, 573, 605, 604), (561, 562, 594, 593), (581, 582, 614, 613), (570, 571, 603, 602), (559, 560, 592, 591), (579, 580, 612, 611), (568, 569, 601, 600), (557, 558, 590, 589), (616, 617, 618, 619, 620, 621, 622, 623, 624, 625, 626, 627, 628, 629, 630, 631, 632, 633, 634, 635, 636, 637, 638, 639, 640, 641, 642, 643, 644, 645, 646, 647), (600, 601, 633, 632), (589, 590, 622, 621), (609, 610, 642, 641), (587, 588, 620, 619), (598, 599, 631, 630), (607, 608, 640, 639), (585, 586, 618, 617), (596, 597, 629, 628), (605, 606, 638, 637), (594, 595, 627, 626), (614, 615, 647, 646), (603, 604, 636, 635), (592, 593, 625, 624), (612, 613, 645, 644), (601, 602, 634, 633), (590, 591, 623, 622), (610, 611, 643, 642), (588, 589, 621, 620), (599, 600, 632, 631), (608, 609, 641, 640), (586, 587, 619, 618), (597, 598, 630, 629), (606, 607, 639, 638), (584, 585, 617, 616), (595, 596, 628, 627), (615, 584, 616, 647), (604, 605, 637, 636), (593, 594, 626, 625), (613, 614, 646, 645), (602, 603, 635, 634), (591, 592, 624, 623), (648, 649, 651, 650), (650, 651, 653, 652), (652, 653, 655, 654), (654, 655, 657, 656), (656, 657, 659, 658), (658, 659, 661, 660), (660, 661, 663, 662), (662, 663, 665, 664), (664, 665, 667, 666), (666, 667, 669, 668), (668, 669, 671, 670), (670, 671, 673, 672), (672, 673, 675, 674), (674, 675, 677, 676), (676, 677, 679, 678), (678, 679, 681, 680), (680, 681, 683, 682), (682, 683, 685, 684), (684, 685, 687, 686), (686, 687, 689, 688), (688, 689, 691, 690), (690, 691, 693, 692), (692, 693, 695, 694), (694, 695, 697, 696), (696, 697, 699, 698), (698, 699, 701, 700), (700, 701, 703, 702), (702, 703, 705, 704), (704, 705, 707, 706), (706, 707, 709, 708), (651, 649, 711, 709, 707, 705, 703, 701, 699, 697, 695, 693, 691, 689, 687, 685, 683, 681, 679, 677, 675, 673, 671, 669, 667, 665, 663, 661, 659, 657, 655, 653), (710, 711, 649, 648), (708, 709, 711, 710), (692, 694, 735, 734), (737, 738, 770, 769), (670, 672, 724, 723), (698, 700, 738, 737), (654, 656, 716, 715), (676, 678, 727, 726), (704, 706, 741, 740), (682, 684, 730, 729), (660, 662, 719, 718), (710, 648, 712, 743), (688, 690, 733, 732), (666, 668, 722, 721), (694, 696, 736, 735), (650, 652, 714, 713), (672, 674, 725, 724), (700, 702, 739, 738), (656, 658, 717, 716), (678, 680, 728, 727), (706, 708, 742, 741), (684, 686, 731, 730), (648, 650, 713, 712), (662, 664, 720, 719), (690, 692, 734, 733), (668, 670, 723, 722), (696, 698, 737, 736), (652, 654, 715, 714), (674, 676, 726, 725), (702, 704, 740, 739), (680, 682, 729, 728), (658, 660, 718, 717), (708, 710, 743, 742), (686, 688, 732, 731), (664, 666, 721, 720), (771, 772, 804, 803), (715, 716, 748, 747), (726, 727, 759, 758), (735, 736, 768, 767), (713, 714, 746, 745), (724, 725, 757, 756), (733, 734, 766, 765), (722, 723, 755, 754), (742, 743, 775, 774), (731, 732, 764, 763), (720, 721, 753, 752), (740, 741, 773, 772), (729, 730, 762, 761), (718, 719, 751, 750), (738, 739, 771, 770), (716, 717, 749, 748), (727, 728, 760, 759), (736, 737, 769, 768), (714, 715, 747, 746), (725, 726, 758, 757), (734, 735, 767, 766), (712, 713, 745, 744), (723, 724, 756, 755), (743, 712, 744, 775), (732, 733, 765, 764), (721, 722, 754, 753), (741, 742, 774, 773), (730, 731, 763, 762), (719, 720, 752, 751), (739, 740, 772, 771), (728, 729, 761, 760), (717, 718, 750, 749), (776, 777, 778, 779, 780, 781, 782, 783, 784, 785, 786, 787, 788, 789, 790, 791, 792, 793, 794, 795, 796, 797, 798, 799, 800, 801, 802, 803, 804, 805, 806, 807), (760, 761, 793, 792), (749, 750, 782, 781), (769, 770, 802, 801), (747, 748, 780, 779), (758, 759, 791, 790), (767, 768, 800, 799), (745, 746, 778, 777), (756, 757, 789, 788), (765, 766, 798, 797), (754, 755, 787, 786), (774, 775, 807, 806), (763, 764, 796, 795), (752, 753, 785, 784), (772, 773, 805, 804), (761, 762, 794, 793), (750, 751, 783, 782), (770, 771, 803, 802), (748, 749, 781, 780), (759, 760, 792, 791), (768, 769, 801, 800), (746, 747, 779, 778), (757, 758, 790, 789), (766, 767, 799, 798), (744, 745, 777, 776), (755, 756, 788, 787), (775, 744, 776, 807), (764, 765, 797, 796), (753, 754, 786, 785), (773, 774, 806, 805), (762, 763, 795, 794), (751, 752, 784, 783), (808, 809, 811, 810), (810, 811, 813, 812), (812, 813, 815, 814), (814, 815, 817, 816), (816, 817, 819, 818), (818, 819, 821, 820), (820, 821, 823, 822), (822, 823, 825, 824), (824, 825, 827, 826), (826, 827, 829, 828), (828, 829, 831, 830), (830, 831, 833, 832), (832, 833, 835, 834), (834, 835, 837, 836), (836, 837, 839, 838), (838, 839, 841, 840), (840, 841, 843, 842), (842, 843, 845, 844), (844, 845, 847, 846), (846, 847, 849, 848), (848, 849, 851, 850), (850, 851, 853, 852), (852, 853, 855, 854), (854, 855, 857, 856), (856, 857, 859, 858), (858, 859, 861, 860), (860, 861, 863, 862), (862, 863, 865, 864), (864, 865, 867, 866), (866, 867, 869, 868), (811, 809, 871, 869, 867, 865, 863, 861, 859, 857, 855, 853, 851, 849, 847, 845, 843, 841, 839, 837, 835, 833, 831, 829, 827, 825, 823, 821, 819, 817, 815, 813), (870, 871, 809, 808), (868, 869, 871, 870), (852, 854, 895, 894), (897, 898, 930, 929), (830, 832, 884, 883), (858, 860, 898, 897), (814, 816, 876, 875), (836, 838, 887, 886), (864, 866, 901, 900), (842, 844, 890, 889), (820, 822, 879, 878), (870, 808, 872, 903), (848, 850, 893, 892), (826, 828, 882, 881), (854, 856, 896, 895), (810, 812, 874, 873), (832, 834, 885, 884), (860, 862, 899, 898), (816, 818, 877, 876), (838, 840, 888, 887), (866, 868, 902, 901), (844, 846, 891, 890), (808, 810, 873, 872), (822, 824, 880, 879), (850, 852, 894, 893), (828, 830, 883, 882), (856, 858, 897, 896), (812, 814, 875, 874), (834, 836, 886, 885), (862, 864, 900, 899), (840, 842, 889, 888), (818, 820, 878, 877), (868, 870, 903, 902), (846, 848, 892, 891), (824, 826, 881, 880), (931, 932, 964, 963), (875, 876, 908, 907), (886, 887, 919, 918), (895, 896, 928, 927), (873, 874, 906, 905), (884, 885, 917, 916), (893, 894, 926, 925), (882, 883, 915, 914), (902, 903, 935, 934), (891, 892, 924, 923), (880, 881, 913, 912), (900, 901, 933, 932), (889, 890, 922, 921), (878, 879, 911, 910), (898, 899, 931, 930), (876, 877, 909, 908), (887, 888, 920, 919), (896, 897, 929, 928), (874, 875, 907, 906), (885, 886, 918, 917), (894, 895, 927, 926), (872, 873, 905, 904), (883, 884, 916, 915), (903, 872, 904, 935), (892, 893, 925, 924), (881, 882, 914, 913), (901, 902, 934, 933), (890, 891, 923, 922), (879, 880, 912, 911), (899, 900, 932, 931), (888, 889, 921, 920), (877, 878, 910, 909), (936, 937, 938, 939, 940, 941, 942, 943, 944, 945, 946, 947, 948, 949, 950, 951, 952, 953, 954, 955, 956, 957, 958, 959, 960, 961, 962, 963, 964, 965, 966, 967), (920, 921, 953, 952), (909, 910, 942, 941), (929, 930, 962, 961), (907, 908, 940, 939), (918, 919, 951, 950), (927, 928, 960, 959), (905, 906, 938, 937), (916, 917, 949, 948), (925, 926, 958, 957), (914, 915, 947, 946), (934, 935, 967, 966), (923, 924, 956, 955), (912, 913, 945, 944), (932, 933, 965, 964), (921, 922, 954, 953), (910, 911, 943, 942), (930, 931, 963, 962), (908, 909, 941, 940), (919, 920, 952, 951), (928, 929, 961, 960), (906, 907, 939, 938), (917, 918, 950, 949), (926, 927, 959, 958), (904, 905, 937, 936), (915, 916, 948, 947), (935, 904, 936, 967), (924, 925, 957, 956), (913, 914, 946, 945), (933, 934, 966, 965), (922, 923, 955, 954), (911, 912, 944, 943)])
me_cylinder_001.polygons.foreach_set('material_index', [0, 0, 0, 0, 0, 0, 0, 0, 0, 0, 0, 0, 0, 0, 0, 0, 0, 0, 0, 0, 0, 0, 0, 0, 0, 0, 0, 0, 0, 0, 0, 0, 0, 1, 1, 1, 1, 1, 1, 1, 1, 1, 1, 1, 1, 1, 1, 1, 1, 1, 1, 1, 1, 1, 1, 1, 1, 1, 1, 1, 1, 1, 1, 1, 1, 1, 1, 1, 1, 1, 1, 1, 1, 1, 1, 1, 1, 1, 1, 1, 1, 1, 1, 1, 1, 1, 1, 1, 1, 1, 1, 1, 1, 1, 1, 1, 1, 1, 1, 1, 1, 1, 1, 1, 1, 1, 1, 1, 1, 1, 1, 1, 1, 1, 1, 1, 1, 1, 1, 1, 1, 1, 1, 1, 1, 1, 1, 1, 1, 1, 2, 2, 2, 2, 2, 2, 0, 0, 0, 0, 0, 0, 0, 0, 0, 0, 0, 0, 0, 0, 0, 0, 0, 0, 0, 0, 0, 0, 0, 0, 0, 0, 0, 0, 0, 0, 0, 0, 0, 1, 1, 1, 1, 1, 1, 1, 1, 1, 1, 1, 1, 1, 1, 1, 1, 1, 1, 1, 1, 1, 1, 1, 1, 1, 1, 1, 1, 1, 1, 1, 1, 1, 1, 1, 1, 1, 1, 1, 1, 1, 1, 1, 1, 1, 1, 1, 1, 1, 1, 1, 1, 1, 1, 1, 1, 1, 1, 1, 1, 1, 1, 1, 1, 1, 1, 1, 1, 1, 1, 1, 1, 1, 1, 1, 1, 1, 1, 1, 1, 1, 1, 1, 1, 1, 1, 1, 1, 1, 1, 1, 1, 1, 1, 1, 1, 1, 0, 0, 0, 0, 0, 0, 0, 0, 0, 0, 0, 0, 0, 0, 0, 0, 0, 0, 0, 0, 0, 0, 0, 0, 0, 0, 0, 0, 0, 0, 0, 0, 0, 1, 1, 1, 1, 1, 1, 1, 1, 1, 1, 1, 1, 1, 1, 1, 1, 1, 1, 1, 1, 1, 1, 1, 1, 1, 1, 1, 1, 1, 1, 1, 1, 1, 1, 1, 1, 1, 1, 1, 1, 1, 1, 1, 1, 1, 1, 1, 1, 1, 1, 1, 1, 1, 1, 1, 1, 1, 1, 1, 1, 1, 1, 1, 1, 1, 1, 1, 1, 1, 1, 1, 1, 1, 1, 1, 1, 1, 1, 1, 1, 1, 1, 1, 1, 1, 1, 1, 1, 1, 1, 1, 1, 1, 1, 1, 1, 1, 0, 0, 0, 0, 0, 0, 0, 0, 0, 0, 0, 0, 0, 0, 0, 0, 0, 0, 0, 0, 0, 0, 0, 0, 0, 0, 0, 0, 0, 0, 0, 0, 0, 1, 1, 1, 1, 1, 1, 1, 1, 1, 1, 1, 1, 1, 1, 1, 1, 1, 1, 1, 1, 1, 1, 1, 1, 1, 1, 1, 1, 1, 1, 1, 1, 1, 1, 1, 1, 1, 1, 1, 1, 1, 1, 1, 1, 1, 1, 1, 1, 1, 1, 1, 1, 1, 1, 1, 1, 1, 1, 1, 1, 1, 1, 1, 1, 1, 1, 1, 1, 1, 1, 1, 1, 1, 1, 1, 1, 1, 1, 1, 1, 1, 1, 1, 1, 1, 1, 1, 1, 1, 1, 1, 1, 1, 1, 1, 1, 1, 0, 0, 0, 0, 0, 0, 0, 0, 0, 0, 0, 0, 0, 0, 0, 0, 0, 0, 0, 0, 0, 0, 0, 0, 0, 0, 0, 0, 0, 0, 0, 0, 0, 1, 1, 1, 1, 1, 1, 1, 1, 1, 1, 1, 1, 1, 1, 1, 1, 1, 1, 1, 1, 1, 1, 1, 1, 1, 1, 1, 1, 1, 1, 1, 1, 1, 1, 1, 1, 1, 1, 1, 1, 1, 1, 1, 1, 1, 1, 1, 1, 1, 1, 1, 1, 1, 1, 1, 1, 1, 1, 1, 1, 1, 1, 1, 1, 1, 1, 1, 1, 1, 1, 1, 1, 1, 1, 1, 1, 1, 1, 1, 1, 1, 1, 1, 1, 1, 1, 1, 1, 1, 1, 1, 1, 1, 1, 1, 1, 1, 0, 0, 0, 0, 0, 0, 0, 0, 0, 0, 0, 0, 0, 0, 0, 0, 0, 0, 0, 0, 0, 0, 0, 0, 0, 0, 0, 0, 0, 0, 0, 0, 0, 1, 1, 1, 1, 1, 1, 1, 1, 1, 1, 1, 1, 1, 1, 1, 1, 1, 1, 1, 1, 1, 1, 1, 1, 1, 1, 1, 1, 1, 1, 1, 1, 1, 1, 1, 1, 1, 1, 1, 1, 1, 1, 1, 1, 1, 1, 1, 1, 1, 1, 1, 1, 1, 1, 1, 1, 1, 1, 1, 1, 1, 1, 1, 1, 1, 1, 1, 1, 1, 1, 1, 1, 1, 1, 1, 1, 1, 1, 1, 1, 1, 1, 1, 1, 1, 1, 1, 1, 1, 1, 1, 1, 1, 1, 1, 1, 1])
me_cylinder_001.materials.append(mat_shell_red)
me_cylinder_001.materials.append(mat_shell_yellow)
me_cylinder_001.materials.append(mat_shellammo)
me_cylinder_001.use_remesh_preserve_volume = False
me_cylinder_001.use_remesh_preserve_attributes = False
me_cylinder_001.use_mirror_vertex_groups = False
me_cylinder_001.update()

# ---- objects
ob_cylinder = bpy.data.objects.new('Cylinder', me_cylinder_001)
ob_camera = bpy.data.objects.new('Camera', cam_camera)

# ---- transforms, parenting, visibility, modifiers, constraints
ob_cylinder.location = (-0.001165, -0.02267, -0.006709)
ob_cylinder.rotation_euler = (1.571, -0.0, 0.0)
ob_cylinder.scale = (0.02025, 0.02025, 0.05901)
ob_cylinder.lineart.crease_threshold = 0.0
ob_camera.location = (0.3497, -0.8622, 0.4282)
ob_camera.rotation_euler = (1.109, 0.01082, 0.8149)
ob_camera.scale = (0.06686, 0.06686, 0.06686)
ob_camera.lock_rotations_4d = False
ob_camera.empty_display_type = 'ARROWS'
ob_camera.color = (0.0, 0.0, 0.0, 0.0)
ob_camera.display_type = 'WIRE'
ob_camera.lineart.crease_threshold = 0.0

# ---- collection membership
col_collection_1.objects.link(ob_cylinder)
col_collection_1.objects.link(ob_camera)

# ---- scene / render settings (as saved in the file)
scene.camera = ob_camera
scene.frame_start = 1; scene.frame_end = 250; scene.frame_set(1)
scene.render.engine = 'BLENDER_EEVEE_NEXT'
scene.render.resolution_percentage = 50
scene.render.dither_intensity = 0.0
scene.cycles.use_denoising = False
scene.cycles.samples = 10
scene.cycles.sampling_pattern = 'TABULATED_SOBOL'
scene.cycles.light_sampling_threshold = 0.0
scene.cycles.use_adaptive_sampling = False
scene.cycles.use_light_tree = False
scene.cycles.blur_glossy = 0.0
scene.cycles.volume_bounces = 1
scene.cycles.pixel_filter_type = 'GAUSSIAN'
scene.cycles.sample_clamp_indirect = 0.0
scene.view_settings.view_transform = 'Standard'
bpy.context.view_layer.update()

# ---- added for rendering (the .blend has no usable light): sun
light_auto_sun = bpy.data.lights.new('AutoSun', 'SUN')
light_auto_sun.energy = 3.0
light_auto_sun.angle = 0.0523599
ob_auto_sun = bpy.data.objects.new('AutoSun', light_auto_sun)
scene.collection.objects.link(ob_auto_sun)
ob_auto_sun.rotation_euler = (0.872665, 0.174533, 0.523599)
bpy.context.view_layer.update()
